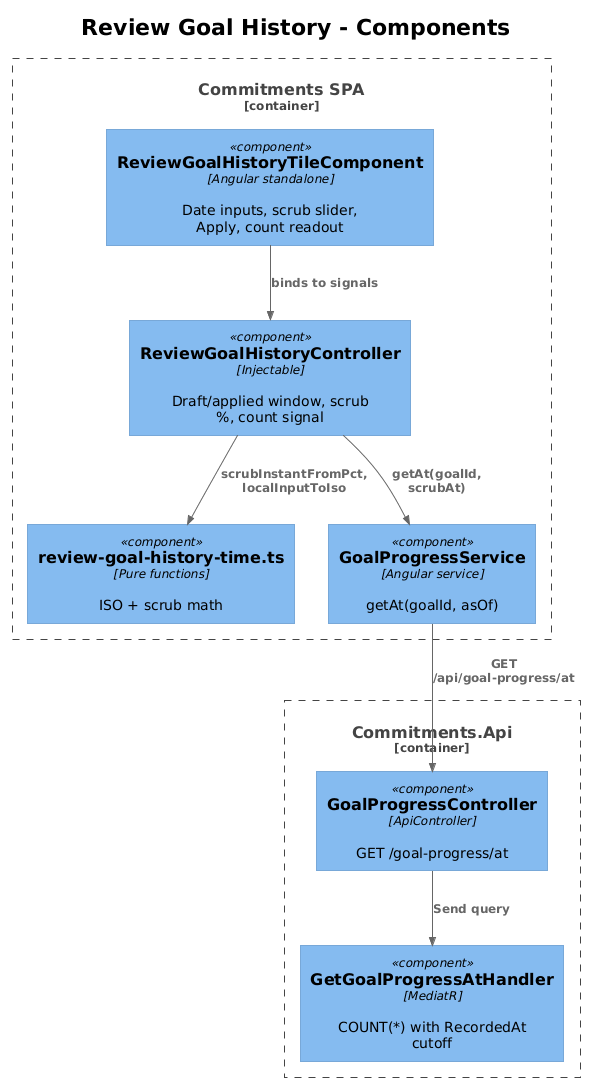

The diagram above was rendered by PlantUML. Its source (embedded in the PNG):
@startuml
!theme plain
!include <C4/C4_Component>

title Review Goal History - Components

Container_Boundary(spa, "Commitments SPA") {
  Component(tile, "ReviewGoalHistoryTileComponent", "Angular standalone", "Date inputs, scrub slider, Apply, count readout")
  Component(ctrl, "ReviewGoalHistoryController", "Injectable", "Draft/applied window, scrub %, count signal")
  Component(timehelp, "review-goal-history-time.ts", "Pure functions", "ISO + scrub math")
  Component(svc, "GoalProgressService", "Angular service", "getAt(goalId, asOf)")
}

Container_Boundary(api, "Commitments.Api") {
  Component(ctl2, "GoalProgressController", "ApiController", "GET /goal-progress/at")
  Component(qh, "GetGoalProgressAtHandler", "MediatR", "COUNT(*) with RecordedAt cutoff")
}

Rel(tile, ctrl, "binds to signals")
Rel(ctrl, timehelp, "scrubInstantFromPct, localInputToIso")
Rel(ctrl, svc, "getAt(goalId, scrubAt)")
Rel(svc, ctl2, "GET /api/goal-progress/at")
Rel(ctl2, qh, "Send query")
@enduml